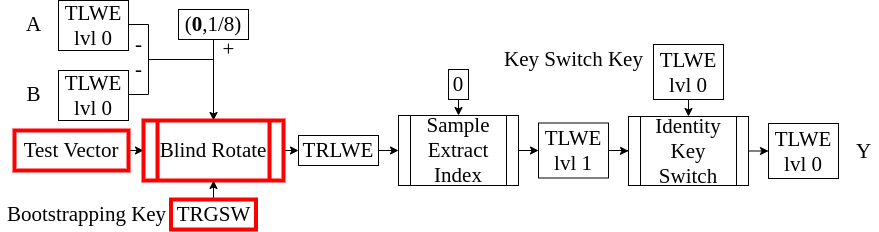

The diagram above was exported from draw.io. Its source (the exported page's mxGraphModel, read from the mxfile embedded in the PNG):
<mxGraphModel dx="858" dy="504" grid="1" gridSize="10" guides="1" tooltips="1" connect="1" arrows="1" fold="1" page="1" pageScale="1" pageWidth="827" pageHeight="1169" math="0" shadow="0">
  <root>
    <mxCell id="0" />
    <mxCell id="1" parent="0" />
    <mxCell id="W-Ct13DmCwqcOlzyc_me-11" style="edgeStyle=orthogonalEdgeStyle;rounded=0;orthogonalLoop=1;jettySize=auto;html=1;exitX=1;exitY=0.5;exitDx=0;exitDy=0;" parent="1" source="W-Ct13DmCwqcOlzyc_me-2" edge="1">
      <mxGeometry relative="1" as="geometry">
        <mxPoint x="555" y="590" as="targetPoint" />
        <Array as="points">
          <mxPoint x="490" y="465" />
          <mxPoint x="490" y="500" />
          <mxPoint x="555" y="500" />
        </Array>
      </mxGeometry>
    </mxCell>
    <mxCell id="W-Ct13DmCwqcOlzyc_me-2" value="&lt;font face=&quot;Times New Roman&quot; style=&quot;font-size: 21px&quot;&gt;TLWE&lt;br&gt;lvl 0&lt;br&gt;&lt;/font&gt;" style="rounded=0;whiteSpace=wrap;html=1;" parent="1" vertex="1">
      <mxGeometry x="400" y="441" width="70" height="50" as="geometry" />
    </mxCell>
    <mxCell id="W-Ct13DmCwqcOlzyc_me-3" value="&lt;font face=&quot;Times New Roman&quot; style=&quot;font-size: 21px&quot;&gt;A&lt;/font&gt;" style="text;html=1;align=center;verticalAlign=middle;resizable=0;points=[];autosize=1;" parent="1" vertex="1">
      <mxGeometry x="360" y="455" width="30" height="20" as="geometry" />
    </mxCell>
    <mxCell id="W-Ct13DmCwqcOlzyc_me-12" style="edgeStyle=orthogonalEdgeStyle;rounded=0;orthogonalLoop=1;jettySize=auto;html=1;exitX=1;exitY=0.5;exitDx=0;exitDy=0;entryX=0.5;entryY=0;entryDx=0;entryDy=0;" parent="1" source="W-Ct13DmCwqcOlzyc_me-4" edge="1">
      <mxGeometry relative="1" as="geometry">
        <mxPoint x="555" y="590" as="targetPoint" />
        <Array as="points">
          <mxPoint x="490" y="535" />
          <mxPoint x="490" y="500" />
          <mxPoint x="555" y="500" />
        </Array>
      </mxGeometry>
    </mxCell>
    <mxCell id="W-Ct13DmCwqcOlzyc_me-4" value="&lt;font face=&quot;Times New Roman&quot; style=&quot;font-size: 21px&quot;&gt;TLWE&lt;br&gt;lvl 0&lt;br&gt;&lt;/font&gt;" style="rounded=0;whiteSpace=wrap;html=1;" parent="1" vertex="1">
      <mxGeometry x="400" y="511" width="70" height="50" as="geometry" />
    </mxCell>
    <mxCell id="W-Ct13DmCwqcOlzyc_me-5" value="&lt;font face=&quot;Times New Roman&quot;&gt;&lt;span style=&quot;font-size: 21px&quot;&gt;B&lt;/span&gt;&lt;/font&gt;" style="text;html=1;align=center;verticalAlign=middle;resizable=0;points=[];autosize=1;" parent="1" vertex="1">
      <mxGeometry x="360" y="525" width="30" height="20" as="geometry" />
    </mxCell>
    <mxCell id="W-Ct13DmCwqcOlzyc_me-13" style="edgeStyle=orthogonalEdgeStyle;rounded=0;orthogonalLoop=1;jettySize=auto;html=1;exitX=0.5;exitY=1;exitDx=0;exitDy=0;entryX=0.5;entryY=0;entryDx=0;entryDy=0;" parent="1" source="W-Ct13DmCwqcOlzyc_me-7" target="W-Ct13DmCwqcOlzyc_me-21" edge="1">
      <mxGeometry relative="1" as="geometry">
        <mxPoint x="555" y="590" as="targetPoint" />
      </mxGeometry>
    </mxCell>
    <mxCell id="W-Ct13DmCwqcOlzyc_me-7" value="&lt;font face=&quot;Times New Roman&quot; style=&quot;font-size: 21px&quot;&gt;(&lt;b&gt;0&lt;/b&gt;,1/8)&lt;/font&gt;" style="rounded=0;whiteSpace=wrap;html=1;" parent="1" vertex="1">
      <mxGeometry x="520" y="450" width="70" height="30" as="geometry" />
    </mxCell>
    <mxCell id="W-Ct13DmCwqcOlzyc_me-22" style="edgeStyle=orthogonalEdgeStyle;rounded=0;orthogonalLoop=1;jettySize=auto;html=1;exitX=1;exitY=0.5;exitDx=0;exitDy=0;entryX=0;entryY=0.5;entryDx=0;entryDy=0;" parent="1" source="W-Ct13DmCwqcOlzyc_me-10" target="W-Ct13DmCwqcOlzyc_me-21" edge="1">
      <mxGeometry relative="1" as="geometry" />
    </mxCell>
    <mxCell id="W-Ct13DmCwqcOlzyc_me-10" value="&lt;font style=&quot;font-size: 21px&quot; face=&quot;Times New Roman&quot;&gt;Test Vector&lt;/font&gt;" style="rounded=0;whiteSpace=wrap;html=1;strokeWidth=4;strokeColor=#FF0000;" parent="1" vertex="1">
      <mxGeometry x="356" y="571" width="114" height="40" as="geometry" />
    </mxCell>
    <mxCell id="W-Ct13DmCwqcOlzyc_me-14" value="&lt;font style=&quot;font-size: 21px&quot; face=&quot;Times New Roman&quot;&gt;-&lt;/font&gt;" style="text;html=1;align=center;verticalAlign=middle;resizable=0;points=[];autosize=1;" parent="1" vertex="1">
      <mxGeometry x="470" y="475" width="20" height="20" as="geometry" />
    </mxCell>
    <mxCell id="W-Ct13DmCwqcOlzyc_me-15" value="&lt;font style=&quot;font-size: 21px&quot; face=&quot;Times New Roman&quot;&gt;-&lt;/font&gt;" style="text;html=1;align=center;verticalAlign=middle;resizable=0;points=[];autosize=1;" parent="1" vertex="1">
      <mxGeometry x="470" y="500" width="20" height="20" as="geometry" />
    </mxCell>
    <mxCell id="W-Ct13DmCwqcOlzyc_me-16" value="&lt;font face=&quot;Times New Roman&quot;&gt;&lt;span style=&quot;font-size: 21px&quot;&gt;+&lt;/span&gt;&lt;/font&gt;" style="text;html=1;align=center;verticalAlign=middle;resizable=0;points=[];autosize=1;" parent="1" vertex="1">
      <mxGeometry x="555" y="480" width="30" height="20" as="geometry" />
    </mxCell>
    <mxCell id="W-Ct13DmCwqcOlzyc_me-25" style="edgeStyle=orthogonalEdgeStyle;rounded=0;orthogonalLoop=1;jettySize=auto;html=1;exitX=1;exitY=0.5;exitDx=0;exitDy=0;entryX=0;entryY=0.5;entryDx=0;entryDy=0;" parent="1" source="W-Ct13DmCwqcOlzyc_me-21" target="W-Ct13DmCwqcOlzyc_me-24" edge="1">
      <mxGeometry relative="1" as="geometry" />
    </mxCell>
    <mxCell id="W-Ct13DmCwqcOlzyc_me-21" value="&lt;font face=&quot;Times New Roman&quot; style=&quot;font-size: 21px&quot;&gt;Blind Rotate&lt;/font&gt;" style="shape=process;whiteSpace=wrap;html=1;backgroundOutline=1;strokeColor=#FF0000;strokeWidth=4;" parent="1" vertex="1">
      <mxGeometry x="485" y="561" width="140" height="60" as="geometry" />
    </mxCell>
    <mxCell id="W-Ct13DmCwqcOlzyc_me-27" style="edgeStyle=orthogonalEdgeStyle;rounded=0;orthogonalLoop=1;jettySize=auto;html=1;exitX=1;exitY=0.5;exitDx=0;exitDy=0;entryX=0;entryY=0.5;entryDx=0;entryDy=0;" parent="1" source="W-Ct13DmCwqcOlzyc_me-24" target="W-Ct13DmCwqcOlzyc_me-26" edge="1">
      <mxGeometry relative="1" as="geometry" />
    </mxCell>
    <mxCell id="W-Ct13DmCwqcOlzyc_me-24" value="&lt;font style=&quot;font-size: 21px&quot; face=&quot;Times New Roman&quot;&gt;TRLWE&lt;/font&gt;" style="rounded=0;whiteSpace=wrap;html=1;" parent="1" vertex="1">
      <mxGeometry x="640" y="576" width="80" height="30" as="geometry" />
    </mxCell>
    <mxCell id="W-Ct13DmCwqcOlzyc_me-45" style="edgeStyle=orthogonalEdgeStyle;rounded=0;orthogonalLoop=1;jettySize=auto;html=1;exitX=1;exitY=0.5;exitDx=0;exitDy=0;entryX=0;entryY=0.5;entryDx=0;entryDy=0;" parent="1" source="W-Ct13DmCwqcOlzyc_me-26" target="W-Ct13DmCwqcOlzyc_me-44" edge="1">
      <mxGeometry relative="1" as="geometry" />
    </mxCell>
    <mxCell id="W-Ct13DmCwqcOlzyc_me-26" value="&lt;font style=&quot;font-size: 21px&quot; face=&quot;Times New Roman&quot;&gt;Sample Extract&lt;br&gt;Index&lt;/font&gt;" style="shape=process;whiteSpace=wrap;html=1;backgroundOutline=1;" parent="1" vertex="1">
      <mxGeometry x="740" y="556" width="120" height="70" as="geometry" />
    </mxCell>
    <mxCell id="W-Ct13DmCwqcOlzyc_me-30" style="edgeStyle=orthogonalEdgeStyle;rounded=0;orthogonalLoop=1;jettySize=auto;html=1;exitX=0.5;exitY=1;exitDx=0;exitDy=0;entryX=0.5;entryY=0;entryDx=0;entryDy=0;" parent="1" source="W-Ct13DmCwqcOlzyc_me-29" target="W-Ct13DmCwqcOlzyc_me-26" edge="1">
      <mxGeometry relative="1" as="geometry" />
    </mxCell>
    <mxCell id="W-Ct13DmCwqcOlzyc_me-29" value="&lt;font style=&quot;font-size: 21px&quot; face=&quot;Times New Roman&quot;&gt;0&lt;/font&gt;" style="rounded=0;whiteSpace=wrap;html=1;" parent="1" vertex="1">
      <mxGeometry x="790" y="510" width="20" height="30" as="geometry" />
    </mxCell>
    <mxCell id="W-Ct13DmCwqcOlzyc_me-48" style="edgeStyle=orthogonalEdgeStyle;rounded=0;orthogonalLoop=1;jettySize=auto;html=1;exitX=1;exitY=0.5;exitDx=0;exitDy=0;entryX=0;entryY=0.5;entryDx=0;entryDy=0;" parent="1" source="W-Ct13DmCwqcOlzyc_me-33" target="W-Ct13DmCwqcOlzyc_me-47" edge="1">
      <mxGeometry relative="1" as="geometry" />
    </mxCell>
    <mxCell id="W-Ct13DmCwqcOlzyc_me-33" value="&lt;font style=&quot;font-size: 21px&quot; face=&quot;Times New Roman&quot;&gt;Identity&lt;br&gt;Key Switch&lt;/font&gt;" style="shape=process;whiteSpace=wrap;html=1;backgroundOutline=1;" parent="1" vertex="1">
      <mxGeometry x="970" y="557" width="120" height="69" as="geometry" />
    </mxCell>
    <mxCell id="W-Ct13DmCwqcOlzyc_me-36" style="edgeStyle=orthogonalEdgeStyle;rounded=0;orthogonalLoop=1;jettySize=auto;html=1;exitX=0.5;exitY=0;exitDx=0;exitDy=0;entryX=0.5;entryY=1;entryDx=0;entryDy=0;" parent="1" source="W-Ct13DmCwqcOlzyc_me-35" target="W-Ct13DmCwqcOlzyc_me-21" edge="1">
      <mxGeometry relative="1" as="geometry" />
    </mxCell>
    <mxCell id="W-Ct13DmCwqcOlzyc_me-35" value="&lt;font style=&quot;font-size: 21px&quot; face=&quot;Times New Roman&quot;&gt;TRGSW&lt;/font&gt;" style="rounded=0;whiteSpace=wrap;html=1;strokeColor=#FF0000;strokeWidth=4;" parent="1" vertex="1">
      <mxGeometry x="512.5" y="640" width="85" height="30" as="geometry" />
    </mxCell>
    <mxCell id="W-Ct13DmCwqcOlzyc_me-37" value="&lt;font face=&quot;Times New Roman&quot;&gt;&lt;span style=&quot;font-size: 21px&quot;&gt;Bootstrapping Key&lt;/span&gt;&lt;/font&gt;" style="text;html=1;align=center;verticalAlign=middle;resizable=0;points=[];autosize=1;" parent="1" vertex="1">
      <mxGeometry x="342.5" y="645" width="170" height="20" as="geometry" />
    </mxCell>
    <mxCell id="W-Ct13DmCwqcOlzyc_me-50" style="edgeStyle=orthogonalEdgeStyle;rounded=0;orthogonalLoop=1;jettySize=auto;html=1;exitX=0.5;exitY=1;exitDx=0;exitDy=0;entryX=0.5;entryY=0;entryDx=0;entryDy=0;" parent="1" source="W-Ct13DmCwqcOlzyc_me-38" target="W-Ct13DmCwqcOlzyc_me-33" edge="1">
      <mxGeometry relative="1" as="geometry" />
    </mxCell>
    <mxCell id="W-Ct13DmCwqcOlzyc_me-38" value="&lt;font face=&quot;Times New Roman&quot; style=&quot;font-size: 21px&quot;&gt;TLWE&lt;br&gt;lvl 0&lt;br&gt;&lt;/font&gt;" style="rounded=0;whiteSpace=wrap;html=1;" parent="1" vertex="1">
      <mxGeometry x="995" y="485" width="70" height="55" as="geometry" />
    </mxCell>
    <mxCell id="W-Ct13DmCwqcOlzyc_me-40" value="&lt;font face=&quot;Times New Roman&quot;&gt;&lt;span style=&quot;font-size: 21px&quot;&gt;Key Switch Key&lt;/span&gt;&lt;/font&gt;" style="text;html=1;align=center;verticalAlign=middle;resizable=0;points=[];autosize=1;" parent="1" vertex="1">
      <mxGeometry x="840" y="490" width="150" height="20" as="geometry" />
    </mxCell>
    <mxCell id="W-Ct13DmCwqcOlzyc_me-46" style="edgeStyle=orthogonalEdgeStyle;rounded=0;orthogonalLoop=1;jettySize=auto;html=1;exitX=1;exitY=0.5;exitDx=0;exitDy=0;entryX=0;entryY=0.5;entryDx=0;entryDy=0;" parent="1" source="W-Ct13DmCwqcOlzyc_me-44" target="W-Ct13DmCwqcOlzyc_me-33" edge="1">
      <mxGeometry relative="1" as="geometry" />
    </mxCell>
    <mxCell id="W-Ct13DmCwqcOlzyc_me-44" value="&lt;font face=&quot;Times New Roman&quot; style=&quot;font-size: 21px&quot;&gt;TLWE&lt;br&gt;lvl 1&lt;br&gt;&lt;/font&gt;" style="rounded=0;whiteSpace=wrap;html=1;" parent="1" vertex="1">
      <mxGeometry x="880" y="563.5" width="70" height="55" as="geometry" />
    </mxCell>
    <mxCell id="W-Ct13DmCwqcOlzyc_me-47" value="&lt;font face=&quot;Times New Roman&quot; style=&quot;font-size: 21px&quot;&gt;TLWE&lt;br&gt;lvl 0&lt;br&gt;&lt;/font&gt;" style="rounded=0;whiteSpace=wrap;html=1;" parent="1" vertex="1">
      <mxGeometry x="1110" y="564" width="70" height="55" as="geometry" />
    </mxCell>
    <mxCell id="W-Ct13DmCwqcOlzyc_me-49" value="&lt;font face=&quot;Times New Roman&quot;&gt;&lt;span style=&quot;font-size: 21px&quot;&gt;Y&lt;/span&gt;&lt;/font&gt;" style="text;html=1;align=center;verticalAlign=middle;resizable=0;points=[];autosize=1;" parent="1" vertex="1">
      <mxGeometry x="1190" y="581.5" width="30" height="20" as="geometry" />
    </mxCell>
  </root>
</mxGraphModel>